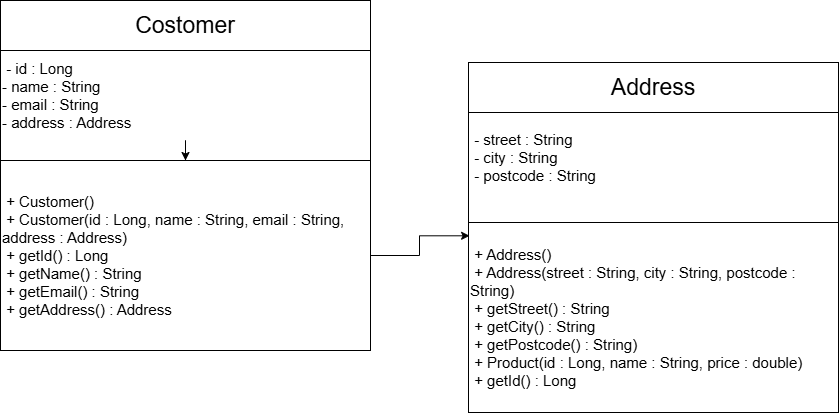

The diagram above was exported from draw.io. Its source (the exported page's mxGraphModel, read from the mxfile embedded in the PNG):
<mxGraphModel dx="1212" dy="661" grid="1" gridSize="10" guides="1" tooltips="1" connect="1" arrows="1" fold="1" page="1" pageScale="1" pageWidth="850" pageHeight="1100" math="0" shadow="0">
  <root>
    <mxCell id="0" />
    <mxCell id="1" parent="0" />
    <mxCell id="T3W7Cp6NV7m2Ht4sGrxr-1" parent="1" style="rounded=0;whiteSpace=wrap;html=1;align=left;" value="&lt;font style=&quot;&quot;&gt;&lt;font style=&quot;font-size: 15px;&quot;&gt;&amp;nbsp;- id : Long&lt;br&gt;- name : String&lt;br&gt;- email : String&lt;br&gt;- address : Address&lt;/font&gt;&lt;br&gt;&lt;/font&gt;" vertex="1">
      <mxGeometry height="130" width="370" x="47" y="69" as="geometry" />
    </mxCell>
    <mxCell id="T3W7Cp6NV7m2Ht4sGrxr-6" edge="1" parent="1" source="T3W7Cp6NV7m2Ht4sGrxr-1" style="edgeStyle=orthogonalEdgeStyle;rounded=0;orthogonalLoop=1;jettySize=auto;html=1;innerLoopWaypoints=1;exitX=0.5;exitY=1;exitDx=0;exitDy=0;" target="T3W7Cp6NV7m2Ht4sGrxr-10">
      <mxGeometry relative="1" x="1" as="geometry" />
    </mxCell>
    <mxCell id="T3W7Cp6NV7m2Ht4sGrxr-9" parent="1" style="rounded=0;whiteSpace=wrap;html=1;" value="&lt;span style=&quot;font-size: 23px;&quot;&gt;Costomer&lt;/span&gt;" vertex="1">
      <mxGeometry height="50" width="370" x="47" y="39" as="geometry" />
    </mxCell>
    <mxCell id="T3W7Cp6NV7m2Ht4sGrxr-10" parent="1" style="rounded=0;whiteSpace=wrap;html=1;align=left;" value="&lt;font style=&quot;font-size: 15px;&quot;&gt;&amp;nbsp;+ Customer()&lt;/font&gt;&lt;div&gt;&lt;font style=&quot;font-size: 15px;&quot;&gt;&amp;nbsp;+ Customer(id : Long, name : String, email : String, address : Address)&lt;/font&gt;&lt;/div&gt;&lt;div&gt;&lt;font style=&quot;font-size: 15px;&quot;&gt;&amp;nbsp;+ getId() : Long&amp;nbsp;&lt;/font&gt;&lt;/div&gt;&lt;div&gt;&lt;font style=&quot;font-size: 15px;&quot;&gt;&amp;nbsp;+ getName() : String&lt;/font&gt;&lt;/div&gt;&lt;div&gt;&lt;font style=&quot;font-size: 15px;&quot;&gt;&amp;nbsp;+ getEmail() : String&amp;nbsp;&lt;/font&gt;&lt;/div&gt;&lt;div&gt;&lt;font style=&quot;font-size: 15px;&quot;&gt;&amp;nbsp;+ getAddress() : Address&lt;br&gt;&lt;/font&gt;&lt;/div&gt;" vertex="1">
      <mxGeometry height="190" width="370" x="47" y="199" as="geometry" />
    </mxCell>
    <mxCell id="T3W7Cp6NV7m2Ht4sGrxr-13" parent="1" style="rounded=0;whiteSpace=wrap;html=1;align=left;" value="&lt;font style=&quot;font-size: 15px;&quot;&gt;&amp;nbsp;- street : String&amp;nbsp;&lt;/font&gt;&lt;div&gt;&lt;font style=&quot;font-size: 15px;&quot;&gt;&amp;nbsp;- city : String&lt;/font&gt;&lt;/div&gt;&lt;div&gt;&lt;font style=&quot;font-size: 15px;&quot;&gt;&amp;nbsp;- postcode : String&lt;br&gt;&lt;/font&gt;&lt;/div&gt;" vertex="1">
      <mxGeometry height="130" width="370" x="515" y="131" as="geometry" />
    </mxCell>
    <mxCell id="T3W7Cp6NV7m2Ht4sGrxr-14" parent="1" style="rounded=0;whiteSpace=wrap;html=1;" value="&lt;font style=&quot;font-size: 23px;&quot;&gt;Address&lt;/font&gt;" vertex="1">
      <mxGeometry height="50" width="370" x="515" y="101" as="geometry" />
    </mxCell>
    <mxCell id="T3W7Cp6NV7m2Ht4sGrxr-15" parent="1" style="rounded=0;whiteSpace=wrap;html=1;align=left;" value="&lt;font style=&quot;font-size: 15px;&quot;&gt;&amp;nbsp;+ Address()&lt;/font&gt;&lt;div&gt;&lt;font style=&quot;font-size: 15px;&quot;&gt;&amp;nbsp;+ Address(street : String, city : String, postcode : String)&amp;nbsp;&amp;nbsp;&lt;/font&gt;&lt;/div&gt;&lt;div&gt;&lt;font style=&quot;font-size: 15px;&quot;&gt;&amp;nbsp;+ getStreet() : String&amp;nbsp;&lt;/font&gt;&lt;/div&gt;&lt;div&gt;&lt;font style=&quot;font-size: 15px;&quot;&gt;&amp;nbsp;+ getCity() : String&amp;nbsp;&lt;/font&gt;&lt;/div&gt;&lt;div&gt;&lt;font style=&quot;font-size: 15px;&quot;&gt;&amp;nbsp;+ getPostcode() : String)&amp;nbsp;&lt;/font&gt;&lt;div&gt;&lt;font style=&quot;font-size: 15px;&quot;&gt;&amp;nbsp;+ Product(id : Long, name : String, price : double)&lt;/font&gt;&lt;/div&gt;&lt;div&gt;&lt;font style=&quot;font-size: 15px;&quot;&gt;&lt;span style=&quot;background-color: transparent; color: light-dark(rgb(0, 0, 0), rgb(255, 255, 255));&quot;&gt;&amp;nbsp;&lt;/span&gt;&lt;span style=&quot;background-color: transparent; color: light-dark(rgb(0, 0, 0), rgb(255, 255, 255));&quot;&gt;+ &lt;/span&gt;&lt;span style=&quot;background-color: transparent; color: light-dark(rgb(0, 0, 0), rgb(255, 255, 255));&quot;&gt;getId() &lt;/span&gt;&lt;span style=&quot;background-color: transparent; color: light-dark(rgb(0, 0, 0), rgb(255, 255, 255));&quot;&gt;: &lt;/span&gt;&lt;span style=&quot;background-color: transparent; color: light-dark(rgb(0, 0, 0), rgb(255, 255, 255));&quot;&gt;Long&amp;nbsp;&lt;/span&gt;&lt;/font&gt;&lt;/div&gt;&lt;/div&gt;" vertex="1">
      <mxGeometry height="190" width="370" x="515" y="261" as="geometry" />
    </mxCell>
    <mxCell id="T3W7Cp6NV7m2Ht4sGrxr-17" edge="1" parent="1" source="T3W7Cp6NV7m2Ht4sGrxr-10" style="edgeStyle=orthogonalEdgeStyle;rounded=0;orthogonalLoop=1;jettySize=auto;html=1;entryX=0.003;entryY=0.07;entryDx=0;entryDy=0;entryPerimeter=0;" target="T3W7Cp6NV7m2Ht4sGrxr-15">
      <mxGeometry relative="1" as="geometry" />
    </mxCell>
  </root>
</mxGraphModel>